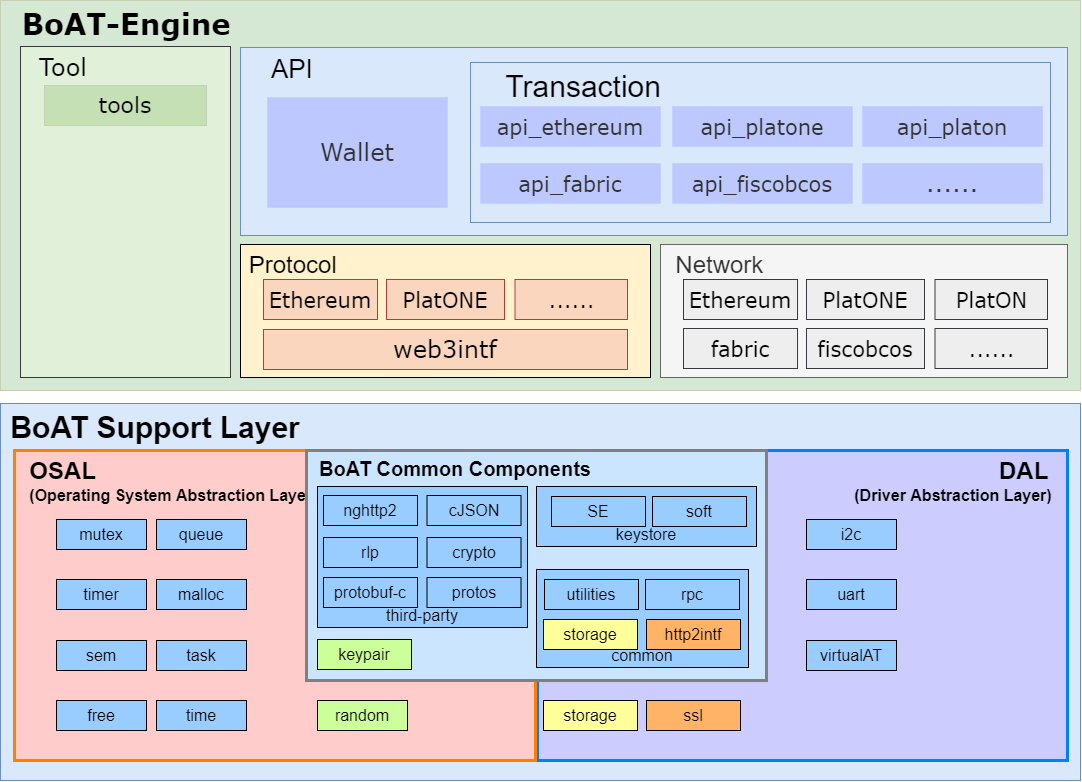

The diagram above was exported from draw.io. Its source (the exported page's mxGraphModel, read from the mxfile embedded in the PNG):
<mxGraphModel dx="2405" dy="1078" grid="1" gridSize="10" guides="1" tooltips="1" connect="1" arrows="1" fold="1" page="1" pageScale="1" pageWidth="827" pageHeight="1169" math="0" shadow="0">
  <root>
    <mxCell id="0" />
    <mxCell id="1" parent="0" />
    <mxCell id="2" value="&lt;b&gt;&amp;nbsp; BoAT-Engine&lt;/b&gt;" style="rounded=0;whiteSpace=wrap;html=1;strokeColor=#C5D0B4;strokeWidth=1;fontFamily=Verdana;fontSize=29;fillColor=#D5E8D4;verticalAlign=top;align=left;" vertex="1" parent="1">
      <mxGeometry x="4920" y="1890" width="1080" height="390" as="geometry" />
    </mxCell>
    <mxCell id="3" value="&amp;nbsp; &amp;nbsp; API" style="rounded=0;whiteSpace=wrap;html=1;rotation=0;fillColor=#dae8fc;strokeColor=#6c8ebf;verticalAlign=top;fontSize=26;align=left;" vertex="1" parent="1">
      <mxGeometry x="5160" y="1937" width="827" height="188" as="geometry" />
    </mxCell>
    <mxCell id="4" value="&amp;nbsp; &amp;nbsp; Transaction" style="rounded=0;whiteSpace=wrap;html=1;rotation=0;fillColor=#dae8fc;strokeColor=#6c8ebf;verticalAlign=top;fontSize=30;align=left;" vertex="1" parent="1">
      <mxGeometry x="5390" y="1952" width="580" height="160" as="geometry" />
    </mxCell>
    <mxCell id="5" value="Wallet" style="rounded=0;whiteSpace=wrap;html=1;fillColor=#BDC8FF;strokeColor=#C4D0FF;fontColor=#333333;fontSize=24;fontFamily=Verdana;fontStyle=0" vertex="1" parent="1">
      <mxGeometry x="5187" y="1987" width="180" height="110" as="geometry" />
    </mxCell>
    <mxCell id="6" value="api_ethereum" style="rounded=0;whiteSpace=wrap;html=1;fillColor=#BDC8FF;strokeColor=#C4D0FF;fontColor=#333333;fontSize=21;fontFamily=Verdana;fontStyle=0" vertex="1" parent="1">
      <mxGeometry x="5400" y="1996" width="180" height="40" as="geometry" />
    </mxCell>
    <mxCell id="7" value="api_platone" style="rounded=0;whiteSpace=wrap;html=1;fillColor=#BDC8FF;strokeColor=#C4D0FF;fontColor=#333333;fontSize=21;fontFamily=Verdana;fontStyle=0" vertex="1" parent="1">
      <mxGeometry x="5592" y="1996" width="180" height="40" as="geometry" />
    </mxCell>
    <mxCell id="8" value="api_platon" style="rounded=0;whiteSpace=wrap;html=1;fillColor=#BDC8FF;strokeColor=#C4D0FF;fontColor=#333333;fontSize=21;fontFamily=Verdana;fontStyle=0" vertex="1" parent="1">
      <mxGeometry x="5782" y="1996" width="180" height="40" as="geometry" />
    </mxCell>
    <mxCell id="9" value="api_fabric" style="rounded=0;whiteSpace=wrap;html=1;fillColor=#BDC8FF;strokeColor=#C4D0FF;fontColor=#333333;fontSize=21;fontFamily=Verdana;fontStyle=0" vertex="1" parent="1">
      <mxGeometry x="5400" y="2053" width="180" height="40" as="geometry" />
    </mxCell>
    <mxCell id="10" value="api_fiscobcos" style="rounded=0;whiteSpace=wrap;html=1;fillColor=#BDC8FF;strokeColor=#C4D0FF;fontColor=#333333;fontSize=21;fontFamily=Verdana;fontStyle=0" vertex="1" parent="1">
      <mxGeometry x="5592" y="2053" width="180" height="40" as="geometry" />
    </mxCell>
    <mxCell id="11" value="......" style="rounded=0;whiteSpace=wrap;html=1;fillColor=#BDC8FF;strokeColor=#C4D0FF;fontColor=#333333;fontSize=24;fontFamily=Verdana;fontStyle=0" vertex="1" parent="1">
      <mxGeometry x="5782" y="2053" width="180" height="40" as="geometry" />
    </mxCell>
    <mxCell id="12" value="&lt;span style=&quot;font-size: 24px;&quot;&gt;&amp;nbsp;Protocol&lt;/span&gt;" style="rounded=0;whiteSpace=wrap;html=1;fillColor=#fff2cc;strokeColor=#000000;fontSize=24;strokeWidth=1;verticalAlign=top;align=left;" vertex="1" parent="1">
      <mxGeometry x="5160" y="2134" width="410" height="133" as="geometry" />
    </mxCell>
    <mxCell id="13" value="Ethereum" style="rounded=0;whiteSpace=wrap;html=1;strokeColor=#ae4132;strokeWidth=1;fontFamily=Verdana;fontSize=21;fillColor=#FAD6BE;fontStyle=0" vertex="1" parent="1">
      <mxGeometry x="5183" y="2169" width="114" height="40" as="geometry" />
    </mxCell>
    <mxCell id="14" value="web3intf" style="rounded=0;whiteSpace=wrap;html=1;strokeColor=#ae4132;strokeWidth=1;fontFamily=Verdana;fontSize=24;fillColor=#FAD6BE;fontStyle=0" vertex="1" parent="1">
      <mxGeometry x="5183" y="2219" width="364" height="40" as="geometry" />
    </mxCell>
    <mxCell id="15" value="PlatONE" style="rounded=0;whiteSpace=wrap;html=1;strokeColor=#ae4132;strokeWidth=1;fontFamily=Verdana;fontSize=21;fillColor=#FAD6BE;fontStyle=0" vertex="1" parent="1">
      <mxGeometry x="5306" y="2169" width="118" height="40" as="geometry" />
    </mxCell>
    <mxCell id="16" value="......" style="rounded=0;whiteSpace=wrap;html=1;strokeColor=#ae4132;strokeWidth=1;fontFamily=Verdana;fontSize=21;fillColor=#FAD6BE;fontStyle=0" vertex="1" parent="1">
      <mxGeometry x="5434.5" y="2169" width="112.5" height="40" as="geometry" />
    </mxCell>
    <mxCell id="17" value="&amp;nbsp; Network" style="rounded=0;whiteSpace=wrap;html=1;fillColor=#f5f5f5;strokeColor=#666666;fontSize=24;strokeWidth=1;verticalAlign=top;align=left;fontColor=#333333;" vertex="1" parent="1">
      <mxGeometry x="5580" y="2134" width="407" height="133" as="geometry" />
    </mxCell>
    <mxCell id="18" value="Ethereum" style="rounded=0;whiteSpace=wrap;html=1;strokeColor=#36393d;strokeWidth=1;fontFamily=Verdana;fontSize=21;fillColor=#eeeeee;fontStyle=0" vertex="1" parent="1">
      <mxGeometry x="5603" y="2169" width="114" height="40" as="geometry" />
    </mxCell>
    <mxCell id="19" value="PlatONE" style="rounded=0;whiteSpace=wrap;html=1;strokeColor=#36393d;strokeWidth=1;fontFamily=Verdana;fontSize=21;fillColor=#eeeeee;fontStyle=0" vertex="1" parent="1">
      <mxGeometry x="5726" y="2169" width="118" height="40" as="geometry" />
    </mxCell>
    <mxCell id="20" value="PlatON" style="rounded=0;whiteSpace=wrap;html=1;strokeColor=#36393d;strokeWidth=1;fontFamily=Verdana;fontSize=21;fillColor=#eeeeee;fontStyle=0" vertex="1" parent="1">
      <mxGeometry x="5854.5" y="2169" width="112.5" height="40" as="geometry" />
    </mxCell>
    <mxCell id="21" value="fabric" style="rounded=0;whiteSpace=wrap;html=1;strokeColor=#36393d;strokeWidth=1;fontFamily=Verdana;fontSize=21;fillColor=#eeeeee;fontStyle=0" vertex="1" parent="1">
      <mxGeometry x="5603" y="2218" width="114" height="40" as="geometry" />
    </mxCell>
    <mxCell id="22" value="fiscobcos" style="rounded=0;whiteSpace=wrap;html=1;strokeColor=#36393d;strokeWidth=1;fontFamily=Verdana;fontSize=21;fillColor=#eeeeee;fontStyle=0" vertex="1" parent="1">
      <mxGeometry x="5726" y="2218" width="118" height="40" as="geometry" />
    </mxCell>
    <mxCell id="23" value="......" style="rounded=0;whiteSpace=wrap;html=1;strokeColor=#36393d;strokeWidth=1;fontFamily=Verdana;fontSize=21;fillColor=#eeeeee;fontStyle=0" vertex="1" parent="1">
      <mxGeometry x="5854.5" y="2218" width="112.5" height="40" as="geometry" />
    </mxCell>
    <mxCell id="24" value="&amp;nbsp; Tool" style="rounded=0;whiteSpace=wrap;html=1;strokeColor=#36393d;strokeWidth=1;fontFamily=Verdana;fontSize=24;fillColor=#E1F0D8;verticalAlign=top;align=left;" vertex="1" parent="1">
      <mxGeometry x="4940" y="1936" width="210" height="331" as="geometry" />
    </mxCell>
    <mxCell id="25" value="tools" style="rounded=0;whiteSpace=wrap;html=1;strokeColor=#C5D0B4;strokeWidth=1;fontFamily=Verdana;fontSize=22;fillColor=#C5E0B4;" vertex="1" parent="1">
      <mxGeometry x="4964" y="1975" width="162" height="40" as="geometry" />
    </mxCell>
    <mxCell id="26" value="&lt;b&gt;&amp;nbsp;BoAT Support Layer&lt;/b&gt;" style="rounded=0;whiteSpace=wrap;html=1;rotation=0;fillColor=#dae8fc;strokeColor=#6c8ebf;verticalAlign=top;fontSize=30;align=left;" vertex="1" parent="1">
      <mxGeometry x="4920" y="2293" width="1080" height="377" as="geometry" />
    </mxCell>
    <mxCell id="27" value="mutex" style="rounded=0;whiteSpace=wrap;html=1;fillColor=#99CCFF;align=center;fontSize=16;" vertex="1" parent="1">
      <mxGeometry x="4976" y="2409" width="90" height="30" as="geometry" />
    </mxCell>
    <mxCell id="28" value="queue" style="rounded=0;whiteSpace=wrap;html=1;fillColor=#99CCFF;align=center;fontSize=16;" vertex="1" parent="1">
      <mxGeometry x="5076" y="2409" width="90" height="30" as="geometry" />
    </mxCell>
    <mxCell id="29" value="sem" style="rounded=0;whiteSpace=wrap;html=1;fillColor=#99CCFF;align=center;fontSize=16;" vertex="1" parent="1">
      <mxGeometry x="4976" y="2513" width="90" height="30" as="geometry" />
    </mxCell>
    <mxCell id="30" value="task" style="rounded=0;whiteSpace=wrap;html=1;fillColor=#99CCFF;align=center;fontSize=16;" vertex="1" parent="1">
      <mxGeometry x="5076" y="2513" width="90" height="30" as="geometry" />
    </mxCell>
    <mxCell id="31" value="timer" style="rounded=0;whiteSpace=wrap;html=1;fillColor=#99CCFF;align=center;fontSize=16;" vertex="1" parent="1">
      <mxGeometry x="4976" y="2459" width="90" height="30" as="geometry" />
    </mxCell>
    <mxCell id="32" value="malloc" style="rounded=0;whiteSpace=wrap;html=1;fillColor=#99CCFF;align=center;fontSize=16;" vertex="1" parent="1">
      <mxGeometry x="5076" y="2459" width="90" height="30" as="geometry" />
    </mxCell>
    <mxCell id="33" value="free" style="rounded=0;whiteSpace=wrap;html=1;fillColor=#99CCFF;align=center;fontSize=16;" vertex="1" parent="1">
      <mxGeometry x="4976" y="2563" width="90" height="30" as="geometry" />
    </mxCell>
    <mxCell id="34" value="random" style="rounded=0;whiteSpace=wrap;html=1;fillColor=#CCFF99;align=center;fontSize=16;" vertex="1" parent="1">
      <mxGeometry x="5076" y="2563" width="90" height="30" as="geometry" />
    </mxCell>
    <mxCell id="35" value="time" style="rounded=0;whiteSpace=wrap;html=1;fillColor=#99CCFF;align=center;fontSize=16;" vertex="1" parent="1">
      <mxGeometry x="5076" y="2609.12" width="90" height="30" as="geometry" />
    </mxCell>
    <mxCell id="36" value="" style="group;fontSize=16;" vertex="1" connectable="0" parent="1">
      <mxGeometry x="5226" y="2340" width="460" height="220" as="geometry" />
    </mxCell>
    <mxCell id="37" value="BoAT Common Components" style="rounded=0;whiteSpace=wrap;html=1;rotation=0;fillColor=#CCE5FF;strokeColor=#6c8ebf;verticalAlign=bottom;fontSize=16;" vertex="1" parent="36">
      <mxGeometry width="460" height="220" as="geometry" />
    </mxCell>
    <mxCell id="38" value="keypair" style="rounded=0;whiteSpace=wrap;html=1;fillColor=#CCFF99;align=center;fontSize=16;" vertex="1" parent="36">
      <mxGeometry x="11" y="189" width="94" height="30" as="geometry" />
    </mxCell>
    <mxCell id="39" value="" style="group;fontSize=16;" vertex="1" connectable="0" parent="36">
      <mxGeometry x="11" y="36" width="210" height="141" as="geometry" />
    </mxCell>
    <mxCell id="40" value="third-party" style="rounded=0;whiteSpace=wrap;html=1;fillColor=#99CCFF;align=center;verticalAlign=bottom;fontSize=16;" vertex="1" parent="39">
      <mxGeometry width="210" height="141" as="geometry" />
    </mxCell>
    <mxCell id="41" value="cJSON" style="rounded=0;whiteSpace=wrap;html=1;fillColor=#99CCFF;align=center;fontSize=16;" vertex="1" parent="39">
      <mxGeometry x="109.5" y="9" width="94" height="30" as="geometry" />
    </mxCell>
    <mxCell id="42" value="nghttp2" style="rounded=0;whiteSpace=wrap;html=1;fillColor=#99CCFF;align=center;fontSize=16;" vertex="1" parent="39">
      <mxGeometry x="6" y="9" width="94" height="30" as="geometry" />
    </mxCell>
    <mxCell id="43" value="rlp" style="rounded=0;whiteSpace=wrap;html=1;fillColor=#99CCFF;align=center;fontSize=16;" vertex="1" parent="39">
      <mxGeometry x="6" y="51" width="94" height="30" as="geometry" />
    </mxCell>
    <mxCell id="44" value="crypto" style="rounded=0;whiteSpace=wrap;html=1;fillColor=#99CCFF;align=center;fontSize=16;" vertex="1" parent="39">
      <mxGeometry x="109.5" y="51" width="94" height="30" as="geometry" />
    </mxCell>
    <mxCell id="45" value="protobuf-c" style="rounded=0;whiteSpace=wrap;html=1;fillColor=#99CCFF;align=center;fontSize=16;" vertex="1" parent="39">
      <mxGeometry x="6" y="91" width="94" height="30" as="geometry" />
    </mxCell>
    <mxCell id="46" value="protos" style="rounded=0;whiteSpace=wrap;html=1;fillColor=#99CCFF;align=center;fontSize=16;" vertex="1" parent="39">
      <mxGeometry x="109.5" y="91" width="94" height="30" as="geometry" />
    </mxCell>
    <mxCell id="47" value="" style="group;fontSize=16;" vertex="1" connectable="0" parent="36">
      <mxGeometry x="230" y="119" width="212" height="98" as="geometry" />
    </mxCell>
    <mxCell id="48" value="common" style="rounded=0;whiteSpace=wrap;html=1;fillColor=#99CCFF;align=center;verticalAlign=bottom;fontSize=16;" vertex="1" parent="47">
      <mxGeometry width="212" height="98" as="geometry" />
    </mxCell>
    <mxCell id="49" value="http2intf" style="rounded=0;whiteSpace=wrap;html=1;fillColor=#FFB366;align=center;fontSize=16;" vertex="1" parent="47">
      <mxGeometry x="7" y="10" width="94" height="30" as="geometry" />
    </mxCell>
    <mxCell id="50" value="rpc" style="rounded=0;whiteSpace=wrap;html=1;fillColor=#99CCFF;align=center;fontSize=16;" vertex="1" parent="47">
      <mxGeometry x="109" y="10" width="94" height="30" as="geometry" />
    </mxCell>
    <mxCell id="51" value="storage" style="rounded=0;whiteSpace=wrap;html=1;fillColor=#FFFF99;align=center;fontSize=16;" vertex="1" parent="47">
      <mxGeometry x="7" y="50" width="94" height="30" as="geometry" />
    </mxCell>
    <mxCell id="52" value="utilities" style="rounded=0;whiteSpace=wrap;html=1;fillColor=#99CCFF;align=center;fontSize=16;" vertex="1" parent="47">
      <mxGeometry x="109" y="50" width="94" height="30" as="geometry" />
    </mxCell>
    <mxCell id="53" value="" style="group;fontSize=16;" vertex="1" connectable="0" parent="36">
      <mxGeometry x="230" y="36" width="220" height="60" as="geometry" />
    </mxCell>
    <mxCell id="54" value="keystore" style="rounded=0;whiteSpace=wrap;html=1;fillColor=#99CCFF;align=center;verticalAlign=bottom;fontSize=16;" vertex="1" parent="53">
      <mxGeometry width="220" height="60" as="geometry" />
    </mxCell>
    <mxCell id="55" value="SE" style="rounded=0;whiteSpace=wrap;html=1;fillColor=#99CCFF;align=center;fontSize=16;" vertex="1" parent="53">
      <mxGeometry x="15" y="10" width="94" height="30" as="geometry" />
    </mxCell>
    <mxCell id="56" value="soft" style="rounded=0;whiteSpace=wrap;html=1;fillColor=#99CCFF;align=center;fontSize=16;" vertex="1" parent="53">
      <mxGeometry x="116" y="10" width="94" height="30" as="geometry" />
    </mxCell>
    <mxCell id="57" value="&lt;b&gt;&lt;font style=&quot;font-size: 24px;&quot;&gt;DAL&lt;/font&gt;&lt;font style=&quot;&quot;&gt;&lt;span style=&quot;font-size: 20px;&quot;&gt;&amp;nbsp; &amp;nbsp;&lt;/span&gt;&lt;br&gt;&lt;font style=&quot;font-size: 16px;&quot;&gt;(Driver Abstraction Layer)&amp;nbsp; &amp;nbsp;&lt;/font&gt;&lt;/font&gt;&lt;/b&gt;" style="rounded=0;whiteSpace=wrap;html=1;rotation=0;fillColor=#CCCCFF;strokeColor=#007FFF;verticalAlign=top;fontSize=16;strokeWidth=3;align=right;" vertex="1" parent="1">
      <mxGeometry x="5457" y="2340" width="530" height="310" as="geometry" />
    </mxCell>
    <mxCell id="58" value="uart" style="rounded=0;whiteSpace=wrap;html=1;fillColor=#99CCFF;align=center;fontSize=16;" vertex="1" parent="1">
      <mxGeometry x="5726" y="2469" width="90" height="30" as="geometry" />
    </mxCell>
    <mxCell id="59" value="i2c" style="rounded=0;whiteSpace=wrap;html=1;fillColor=#99CCFF;align=center;fontSize=16;" vertex="1" parent="1">
      <mxGeometry x="5726" y="2409" width="90" height="30" as="geometry" />
    </mxCell>
    <mxCell id="60" value="virtualAT" style="rounded=0;whiteSpace=wrap;html=1;fillColor=#99CCFF;align=center;fontSize=16;" vertex="1" parent="1">
      <mxGeometry x="5726" y="2530" width="90" height="30" as="geometry" />
    </mxCell>
    <mxCell id="61" value="&lt;font style=&quot;&quot;&gt;&lt;b&gt;&lt;font style=&quot;font-size: 24px;&quot;&gt;&amp;nbsp; OSAL&amp;nbsp;&lt;/font&gt;&lt;br&gt;&lt;font style=&quot;font-size: 16px;&quot;&gt;&amp;nbsp; &amp;nbsp;(Operating System Abstraction Layer)&lt;/font&gt;&lt;/b&gt;&lt;/font&gt;" style="rounded=0;whiteSpace=wrap;html=1;rotation=0;fillColor=#FFCCCC;strokeColor=#FF8000;verticalAlign=top;fontSize=16;strokeWidth=3;align=left;" vertex="1" parent="1">
      <mxGeometry x="4934" y="2340" width="521" height="310" as="geometry" />
    </mxCell>
    <mxCell id="62" value="mutex" style="rounded=0;whiteSpace=wrap;html=1;fillColor=#99CCFF;align=center;fontSize=16;" vertex="1" parent="1">
      <mxGeometry x="4976" y="2409" width="90" height="30" as="geometry" />
    </mxCell>
    <mxCell id="63" value="queue" style="rounded=0;whiteSpace=wrap;html=1;fillColor=#99CCFF;align=center;fontSize=16;" vertex="1" parent="1">
      <mxGeometry x="5076" y="2409" width="90" height="30" as="geometry" />
    </mxCell>
    <mxCell id="64" value="sem" style="rounded=0;whiteSpace=wrap;html=1;fillColor=#99CCFF;align=center;fontSize=16;" vertex="1" parent="1">
      <mxGeometry x="4976" y="2530" width="90" height="30" as="geometry" />
    </mxCell>
    <mxCell id="65" value="task" style="rounded=0;whiteSpace=wrap;html=1;fillColor=#99CCFF;align=center;fontSize=16;" vertex="1" parent="1">
      <mxGeometry x="5076" y="2530" width="90" height="30" as="geometry" />
    </mxCell>
    <mxCell id="66" value="timer" style="rounded=0;whiteSpace=wrap;html=1;fillColor=#99CCFF;align=center;fontSize=16;" vertex="1" parent="1">
      <mxGeometry x="4976" y="2469" width="90" height="30" as="geometry" />
    </mxCell>
    <mxCell id="67" value="malloc" style="rounded=0;whiteSpace=wrap;html=1;fillColor=#99CCFF;align=center;fontSize=16;" vertex="1" parent="1">
      <mxGeometry x="5076" y="2469" width="90" height="30" as="geometry" />
    </mxCell>
    <mxCell id="68" value="free" style="rounded=0;whiteSpace=wrap;html=1;fillColor=#99CCFF;align=center;fontSize=16;" vertex="1" parent="1">
      <mxGeometry x="4976" y="2590" width="90" height="30" as="geometry" />
    </mxCell>
    <mxCell id="69" value="random" style="rounded=0;whiteSpace=wrap;html=1;fillColor=#CCFF99;align=center;fontSize=16;" vertex="1" parent="1">
      <mxGeometry x="5237" y="2590" width="90" height="30" as="geometry" />
    </mxCell>
    <mxCell id="70" value="time" style="rounded=0;whiteSpace=wrap;html=1;fillColor=#99CCFF;align=center;fontSize=16;" vertex="1" parent="1">
      <mxGeometry x="5076" y="2590" width="90" height="30" as="geometry" />
    </mxCell>
    <mxCell id="71" value="&lt;font style=&quot;font-size: 20px;&quot;&gt;&lt;b&gt;&amp;nbsp; BoAT Common Components&lt;/b&gt;&lt;/font&gt;" style="rounded=0;whiteSpace=wrap;html=1;rotation=0;fillColor=#CCE5FF;strokeColor=#808080;verticalAlign=top;fontSize=17;strokeWidth=3;align=left;" vertex="1" parent="1">
      <mxGeometry x="5226" y="2340" width="460" height="230" as="geometry" />
    </mxCell>
    <mxCell id="72" value="keypair" style="rounded=0;whiteSpace=wrap;html=1;fillColor=#CCFF99;align=center;fontSize=16;" vertex="1" parent="1">
      <mxGeometry x="5237" y="2529" width="94" height="30" as="geometry" />
    </mxCell>
    <mxCell id="73" value="" style="group;fontSize=16;" vertex="1" connectable="0" parent="1">
      <mxGeometry x="5237" y="2376" width="210" height="141" as="geometry" />
    </mxCell>
    <mxCell id="74" value="third-party" style="rounded=0;whiteSpace=wrap;html=1;fillColor=#99CCFF;align=center;verticalAlign=bottom;fontSize=16;" vertex="1" parent="73">
      <mxGeometry width="210" height="141" as="geometry" />
    </mxCell>
    <mxCell id="75" value="cJSON" style="rounded=0;whiteSpace=wrap;html=1;fillColor=#99CCFF;align=center;fontSize=16;" vertex="1" parent="73">
      <mxGeometry x="109.5" y="9" width="94" height="30" as="geometry" />
    </mxCell>
    <mxCell id="76" value="nghttp2" style="rounded=0;whiteSpace=wrap;html=1;fillColor=#99CCFF;align=center;fontSize=16;" vertex="1" parent="73">
      <mxGeometry x="6" y="9" width="94" height="30" as="geometry" />
    </mxCell>
    <mxCell id="77" value="rlp" style="rounded=0;whiteSpace=wrap;html=1;fillColor=#99CCFF;align=center;fontSize=16;" vertex="1" parent="73">
      <mxGeometry x="6" y="51" width="94" height="30" as="geometry" />
    </mxCell>
    <mxCell id="78" value="crypto" style="rounded=0;whiteSpace=wrap;html=1;fillColor=#99CCFF;align=center;fontSize=16;" vertex="1" parent="73">
      <mxGeometry x="109.5" y="51" width="94" height="30" as="geometry" />
    </mxCell>
    <mxCell id="79" value="protobuf-c" style="rounded=0;whiteSpace=wrap;html=1;fillColor=#99CCFF;align=center;fontSize=16;" vertex="1" parent="73">
      <mxGeometry x="6" y="91" width="94" height="30" as="geometry" />
    </mxCell>
    <mxCell id="80" value="protos" style="rounded=0;whiteSpace=wrap;html=1;fillColor=#99CCFF;align=center;fontSize=16;" vertex="1" parent="73">
      <mxGeometry x="109.5" y="91" width="94" height="30" as="geometry" />
    </mxCell>
    <mxCell id="81" value="" style="group;fontSize=16;" vertex="1" connectable="0" parent="1">
      <mxGeometry x="5456" y="2376" width="220" height="60" as="geometry" />
    </mxCell>
    <mxCell id="82" value="keystore" style="rounded=0;whiteSpace=wrap;html=1;fillColor=#99CCFF;align=center;verticalAlign=bottom;fontSize=16;" vertex="1" parent="81">
      <mxGeometry width="220" height="60" as="geometry" />
    </mxCell>
    <mxCell id="83" value="SE" style="rounded=0;whiteSpace=wrap;html=1;fillColor=#99CCFF;align=center;fontSize=16;" vertex="1" parent="81">
      <mxGeometry x="15" y="10" width="94" height="30" as="geometry" />
    </mxCell>
    <mxCell id="84" value="soft" style="rounded=0;whiteSpace=wrap;html=1;fillColor=#99CCFF;align=center;fontSize=16;" vertex="1" parent="81">
      <mxGeometry x="116" y="10" width="94" height="30" as="geometry" />
    </mxCell>
    <mxCell id="85" value="common" style="rounded=0;whiteSpace=wrap;html=1;fillColor=#99CCFF;align=center;verticalAlign=bottom;fontSize=16;" vertex="1" parent="1">
      <mxGeometry x="5456" y="2459" width="212" height="98" as="geometry" />
    </mxCell>
    <mxCell id="86" value="rpc" style="rounded=0;whiteSpace=wrap;html=1;fillColor=#99CCFF;align=center;fontSize=16;" vertex="1" parent="1">
      <mxGeometry x="5565" y="2469" width="94" height="30" as="geometry" />
    </mxCell>
    <mxCell id="87" value="http2intf" style="rounded=0;whiteSpace=wrap;html=1;fillColor=#FFB366;align=center;fontSize=16;" vertex="1" parent="1">
      <mxGeometry x="5566" y="2509" width="94" height="30" as="geometry" />
    </mxCell>
    <mxCell id="88" value="storage" style="rounded=0;whiteSpace=wrap;html=1;fillColor=#FFFF99;align=center;fontSize=16;" vertex="1" parent="1">
      <mxGeometry x="5463" y="2509" width="94" height="30" as="geometry" />
    </mxCell>
    <mxCell id="89" value="utilities" style="rounded=0;whiteSpace=wrap;html=1;fillColor=#99CCFF;align=center;fontSize=16;" vertex="1" parent="1">
      <mxGeometry x="5464" y="2469" width="94" height="30" as="geometry" />
    </mxCell>
    <mxCell id="90" value="ssl" style="rounded=0;whiteSpace=wrap;html=1;fillColor=#FFB366;align=center;fontSize=16;" vertex="1" parent="1">
      <mxGeometry x="5566" y="2590" width="94" height="30" as="geometry" />
    </mxCell>
    <mxCell id="91" value="storage" style="rounded=0;whiteSpace=wrap;html=1;fillColor=#FFFF99;align=center;fontSize=16;" vertex="1" parent="1">
      <mxGeometry x="5463" y="2590" width="94" height="30" as="geometry" />
    </mxCell>
  </root>
</mxGraphModel>